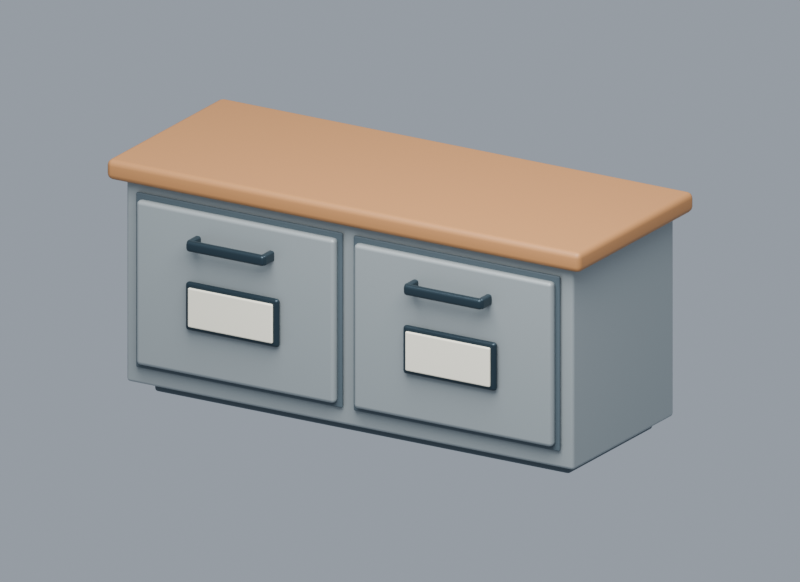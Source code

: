 # Source: ArchiveCabinet_v001.blend  (saved by Blender 5.2.44; exported with 4.5.12 LTS)
import bpy
from mathutils import Matrix  # noqa: F401  (used for matrix-valued properties, if any)

bpy.ops.wm.read_factory_settings(use_empty=True)
scene = bpy.context.scene
scene.name = 'Demo02_ArchiveCabinet_v001'

# ---- materials (node trees are filled in below, after node groups)
mat_d02_archiveenamel = bpy.data.materials.new('D02_ArchiveEnamel')
mat_d02_archiveenamel.diffuse_color = (0.31, 0.35, 0.36, 1.0)
mat_d02_archiveoak = bpy.data.materials.new('D02_ArchiveOak')
mat_d02_archiveoak.diffuse_color = (0.42, 0.19, 0.065, 1.0)
mat_d02_archiveshadow = bpy.data.materials.new('D02_ArchiveShadow')
mat_d02_archiveshadow.diffuse_color = (0.07, 0.1, 0.12, 1.0)
mat_d02_archivehandle = bpy.data.materials.new('D02_ArchiveHandle')
mat_d02_archivehandle.diffuse_color = (0.025, 0.045, 0.06, 1.0)
mat_d02_archivelabel = bpy.data.materials.new('D02_ArchiveLabel')
mat_d02_archivelabel.diffuse_color = (0.92, 0.88, 0.72, 1.0)

# ---- material node trees
mat_d02_archiveenamel.use_nodes = True; mat_d02_archiveenamel.node_tree.nodes.clear()
_N = mat_d02_archiveenamel.node_tree.nodes; _L = mat_d02_archiveenamel.node_tree.links
n0 = _N.new('ShaderNodeBsdfPrincipled'); n0.name = 'Principled BSDF'; n0.location = (-200, 100)
n0.inputs[0].default_value = (0.31, 0.35, 0.36, 1.0)
n0.inputs[1].default_value = 0.25
n0.inputs[2].default_value = 0.48
n0.inputs[10].default_value = 0.005
n1 = _N.new('ShaderNodeOutputMaterial'); n1.name = 'Material Output'; n1.location = (200, 100)
_L.new(n0.outputs[0], n1.inputs[0])
n1.is_active_output = True
mat_d02_archiveoak.use_nodes = True; mat_d02_archiveoak.node_tree.nodes.clear()
_N = mat_d02_archiveoak.node_tree.nodes; _L = mat_d02_archiveoak.node_tree.links
n0 = _N.new('ShaderNodeBsdfPrincipled'); n0.name = 'Principled BSDF'; n0.location = (-200, 100)
n0.inputs[0].default_value = (0.42, 0.19, 0.065, 1.0)
n0.inputs[10].default_value = 0.005
n1 = _N.new('ShaderNodeOutputMaterial'); n1.name = 'Material Output'; n1.location = (200, 100)
_L.new(n0.outputs[0], n1.inputs[0])
n1.is_active_output = True
mat_d02_archiveshadow.use_nodes = True; mat_d02_archiveshadow.node_tree.nodes.clear()
_N = mat_d02_archiveshadow.node_tree.nodes; _L = mat_d02_archiveshadow.node_tree.links
n0 = _N.new('ShaderNodeBsdfPrincipled'); n0.name = 'Principled BSDF'; n0.location = (-200, 100)
n0.inputs[0].default_value = (0.07, 0.1, 0.12, 1.0)
n0.inputs[2].default_value = 0.6
n0.inputs[10].default_value = 0.005
n1 = _N.new('ShaderNodeOutputMaterial'); n1.name = 'Material Output'; n1.location = (200, 100)
_L.new(n0.outputs[0], n1.inputs[0])
n1.is_active_output = True
mat_d02_archivehandle.use_nodes = True; mat_d02_archivehandle.node_tree.nodes.clear()
_N = mat_d02_archivehandle.node_tree.nodes; _L = mat_d02_archivehandle.node_tree.links
n0 = _N.new('ShaderNodeBsdfPrincipled'); n0.name = 'Principled BSDF'; n0.location = (-200, 100)
n0.inputs[0].default_value = (0.025, 0.045, 0.06, 1.0)
n0.inputs[1].default_value = 0.55
n0.inputs[2].default_value = 0.3
n0.inputs[10].default_value = 0.005
n1 = _N.new('ShaderNodeOutputMaterial'); n1.name = 'Material Output'; n1.location = (200, 100)
_L.new(n0.outputs[0], n1.inputs[0])
n1.is_active_output = True
mat_d02_archivelabel.use_nodes = True; mat_d02_archivelabel.node_tree.nodes.clear()
_N = mat_d02_archivelabel.node_tree.nodes; _L = mat_d02_archivelabel.node_tree.links
n0 = _N.new('ShaderNodeBsdfPrincipled'); n0.name = 'Principled BSDF'; n0.location = (-200, 100)
n0.inputs[0].default_value = (0.92, 0.88, 0.72, 1.0)
n0.inputs[2].default_value = 0.6
n0.inputs[10].default_value = 0.005
n1 = _N.new('ShaderNodeOutputMaterial'); n1.name = 'Material Output'; n1.location = (200, 100)
_L.new(n0.outputs[0], n1.inputs[0])
n1.is_active_output = True

# ---- world
world_archive_neutral_studio = bpy.data.worlds.new('Archive neutral studio'); scene.world = world_archive_neutral_studio
world_archive_neutral_studio.use_nodes = True; world_archive_neutral_studio.node_tree.nodes.clear()
_N = world_archive_neutral_studio.node_tree.nodes; _L = world_archive_neutral_studio.node_tree.links
n0 = _N.new('ShaderNodeBackground'); n0.name = 'Background'; n0.location = (-200, 100)
n0.inputs[0].default_value = (0.55, 0.62, 0.72, 1.0)
n0.inputs[1].default_value = 0.6
n1 = _N.new('ShaderNodeOutputWorld'); n1.name = 'World Output'; n1.location = (200, 100)
_L.new(n0.outputs[0], n1.inputs[0])
n1.is_active_output = True

# ---- cameras
cam_archive_carrier_inspection = bpy.data.cameras.new('Archive carrier inspection')
cam_archive_carrier_inspection.type = 'ORTHO'
cam_archive_carrier_inspection.ortho_scale = 2.8

# ---- lights
light_softbox = bpy.data.lights.new('Softbox', 'AREA')
light_softbox.energy = 500.0
light_softbox.size = 4.0

# ---- meshes
me_cube_001 = bpy.data.meshes.new('Cube.001')
me_cube_001.from_pydata([(-0.915, -0.34, -0.38), (-0.915, -0.34, 0.38), (-0.915, 0.34, -0.38), (-0.915, 0.34, 0.38), (0.915, -0.34, -0.38), (0.915, -0.34, 0.38), (0.915, 0.34, -0.38), (0.915, 0.34, 0.38)], [], [(0, 1, 3, 2), (2, 3, 7, 6), (6, 7, 5, 4), (4, 5, 1, 0), (2, 6, 4, 0), (7, 3, 1, 5)])
_uv = me_cube_001.uv_layers.new(name='UVMap')
_uv.uv.foreach_set('vector', [0.375, 0.0, 0.625, 0.0, 0.625, 0.25, 0.375, 0.25, 0.375, 0.25, 0.625, 0.25, 0.625, 0.5, 0.375, 0.5, 0.375, 0.5, 0.625, 0.5, 0.625, 0.75, 0.375, 0.75, 0.375, 0.75, 0.625, 0.75, 0.625, 1.0, 0.375, 1.0, 0.125, 0.5, 0.375, 0.5, 0.375, 0.75, 0.125, 0.75, 0.625, 0.5, 0.875, 0.5, 0.875, 0.75, 0.625, 0.75])
me_cube_001.materials.append(mat_d02_archiveenamel)
me_cube_001.update()
me_cube_002 = bpy.data.meshes.new('Cube.002')
me_cube_002.from_pydata([(-0.97, -0.39, -0.0375), (-0.97, -0.39, 0.0375), (-0.97, 0.39, -0.0375), (-0.97, 0.39, 0.0375), (0.97, -0.39, -0.0375), (0.97, -0.39, 0.0375), (0.97, 0.39, -0.0375), (0.97, 0.39, 0.0375)], [], [(0, 1, 3, 2), (2, 3, 7, 6), (6, 7, 5, 4), (4, 5, 1, 0), (2, 6, 4, 0), (7, 3, 1, 5)])
_uv = me_cube_002.uv_layers.new(name='UVMap')
_uv.uv.foreach_set('vector', [0.375, 0.0, 0.625, 0.0, 0.625, 0.25, 0.375, 0.25, 0.375, 0.25, 0.625, 0.25, 0.625, 0.5, 0.375, 0.5, 0.375, 0.5, 0.625, 0.5, 0.625, 0.75, 0.375, 0.75, 0.375, 0.75, 0.625, 0.75, 0.625, 1.0, 0.375, 1.0, 0.125, 0.5, 0.375, 0.5, 0.375, 0.75, 0.125, 0.75, 0.625, 0.5, 0.875, 0.5, 0.875, 0.75, 0.625, 0.75])
me_cube_002.materials.append(mat_d02_archiveoak)
me_cube_002.update()
me_cube_003 = bpy.data.meshes.new('Cube.003')
me_cube_003.from_pydata([(-0.85, -0.285, -0.05), (-0.85, -0.285, 0.05), (-0.85, 0.285, -0.05), (-0.85, 0.285, 0.05), (0.85, -0.285, -0.05), (0.85, -0.285, 0.05), (0.85, 0.285, -0.05), (0.85, 0.285, 0.05)], [], [(0, 1, 3, 2), (2, 3, 7, 6), (6, 7, 5, 4), (4, 5, 1, 0), (2, 6, 4, 0), (7, 3, 1, 5)])
_uv = me_cube_003.uv_layers.new(name='UVMap')
_uv.uv.foreach_set('vector', [0.375, 0.0, 0.625, 0.0, 0.625, 0.25, 0.375, 0.25, 0.375, 0.25, 0.625, 0.25, 0.625, 0.5, 0.375, 0.5, 0.375, 0.5, 0.625, 0.5, 0.625, 0.75, 0.375, 0.75, 0.375, 0.75, 0.625, 0.75, 0.625, 1.0, 0.375, 1.0, 0.125, 0.5, 0.375, 0.5, 0.375, 0.75, 0.125, 0.75, 0.625, 0.5, 0.875, 0.5, 0.875, 0.75, 0.625, 0.75])
me_cube_003.materials.append(mat_d02_archiveshadow)
me_cube_003.update()
me_cube_004 = bpy.data.meshes.new('Cube.004')
me_cube_004.from_pydata([(-0.422, -0.006, -0.325), (-0.422, -0.006, 0.325), (-0.422, 0.006, -0.325), (-0.422, 0.006, 0.325), (0.422, -0.006, -0.325), (0.422, -0.006, 0.325), (0.422, 0.006, -0.325), (0.422, 0.006, 0.325)], [], [(0, 1, 3, 2), (2, 3, 7, 6), (6, 7, 5, 4), (4, 5, 1, 0), (2, 6, 4, 0), (7, 3, 1, 5)])
_uv = me_cube_004.uv_layers.new(name='UVMap')
_uv.uv.foreach_set('vector', [0.375, 0.0, 0.625, 0.0, 0.625, 0.25, 0.375, 0.25, 0.375, 0.25, 0.625, 0.25, 0.625, 0.5, 0.375, 0.5, 0.375, 0.5, 0.625, 0.5, 0.625, 0.75, 0.375, 0.75, 0.375, 0.75, 0.625, 0.75, 0.625, 1.0, 0.375, 1.0, 0.125, 0.5, 0.375, 0.5, 0.375, 0.75, 0.125, 0.75, 0.625, 0.5, 0.875, 0.5, 0.875, 0.75, 0.625, 0.75])
me_cube_004.materials.append(mat_d02_archiveshadow)
me_cube_004.update()
me_cube_005 = bpy.data.meshes.new('Cube.005')
me_cube_005.from_pydata([(-0.406, -0.018, -0.305), (-0.406, -0.018, 0.305), (-0.406, 0.018, -0.305), (-0.406, 0.018, 0.305), (0.406, -0.018, -0.305), (0.406, -0.018, 0.305), (0.406, 0.018, -0.305), (0.406, 0.018, 0.305)], [], [(0, 1, 3, 2), (2, 3, 7, 6), (6, 7, 5, 4), (4, 5, 1, 0), (2, 6, 4, 0), (7, 3, 1, 5)])
_uv = me_cube_005.uv_layers.new(name='UVMap')
_uv.uv.foreach_set('vector', [0.375, 0.0, 0.625, 0.0, 0.625, 0.25, 0.375, 0.25, 0.375, 0.25, 0.625, 0.25, 0.625, 0.5, 0.375, 0.5, 0.375, 0.5, 0.625, 0.5, 0.625, 0.75, 0.375, 0.75, 0.375, 0.75, 0.625, 0.75, 0.625, 1.0, 0.375, 1.0, 0.125, 0.5, 0.375, 0.5, 0.375, 0.75, 0.125, 0.75, 0.625, 0.5, 0.875, 0.5, 0.875, 0.75, 0.625, 0.75])
me_cube_005.materials.append(mat_d02_archiveenamel)
me_cube_005.update()
me_cube_006 = bpy.data.meshes.new('Cube.006')
me_cube_006.from_pydata([(-0.19, -0.0125, -0.09), (-0.19, -0.0125, 0.09), (-0.19, 0.0125, -0.09), (-0.19, 0.0125, 0.09), (0.19, -0.0125, -0.09), (0.19, -0.0125, 0.09), (0.19, 0.0125, -0.09), (0.19, 0.0125, 0.09)], [], [(0, 1, 3, 2), (2, 3, 7, 6), (6, 7, 5, 4), (4, 5, 1, 0), (2, 6, 4, 0), (7, 3, 1, 5)])
_uv = me_cube_006.uv_layers.new(name='UVMap')
_uv.uv.foreach_set('vector', [0.375, 0.0, 0.625, 0.0, 0.625, 0.25, 0.375, 0.25, 0.375, 0.25, 0.625, 0.25, 0.625, 0.5, 0.375, 0.5, 0.375, 0.5, 0.625, 0.5, 0.625, 0.75, 0.375, 0.75, 0.375, 0.75, 0.625, 0.75, 0.625, 1.0, 0.375, 1.0, 0.125, 0.5, 0.375, 0.5, 0.375, 0.75, 0.125, 0.75, 0.625, 0.5, 0.875, 0.5, 0.875, 0.75, 0.625, 0.75])
me_cube_006.materials.append(mat_d02_archivehandle)
me_cube_006.update()
me_cube_007 = bpy.data.meshes.new('Cube.007')
me_cube_007.from_pydata([(-0.173, -0.006, -0.073), (-0.173, -0.006, 0.073), (-0.173, 0.006, -0.073), (-0.173, 0.006, 0.073), (0.173, -0.006, -0.073), (0.173, -0.006, 0.073), (0.173, 0.006, -0.073), (0.173, 0.006, 0.073)], [], [(0, 1, 3, 2), (2, 3, 7, 6), (6, 7, 5, 4), (4, 5, 1, 0), (2, 6, 4, 0), (7, 3, 1, 5)])
_uv = me_cube_007.uv_layers.new(name='UVMap')
_uv.uv.foreach_set('vector', [0.375, 0.0, 0.625, 0.0, 0.625, 0.25, 0.375, 0.25, 0.375, 0.25, 0.625, 0.25, 0.625, 0.5, 0.375, 0.5, 0.375, 0.5, 0.625, 0.5, 0.625, 0.75, 0.375, 0.75, 0.375, 0.75, 0.625, 0.75, 0.625, 1.0, 0.375, 1.0, 0.125, 0.5, 0.375, 0.5, 0.375, 0.75, 0.125, 0.75, 0.625, 0.5, 0.875, 0.5, 0.875, 0.75, 0.625, 0.75])
me_cube_007.materials.append(mat_d02_archivelabel)
me_cube_007.update()
me_cube_008 = bpy.data.meshes.new('Cube.008')
me_cube_008.from_pydata([(-0.0125, -0.0375, -0.02), (-0.0125, -0.0375, 0.02), (-0.0125, 0.0375, -0.02), (-0.0125, 0.0375, 0.02), (0.0125, -0.0375, -0.02), (0.0125, -0.0375, 0.02), (0.0125, 0.0375, -0.02), (0.0125, 0.0375, 0.02)], [], [(0, 1, 3, 2), (2, 3, 7, 6), (6, 7, 5, 4), (4, 5, 1, 0), (2, 6, 4, 0), (7, 3, 1, 5)])
_uv = me_cube_008.uv_layers.new(name='UVMap')
_uv.uv.foreach_set('vector', [0.375, 0.0, 0.625, 0.0, 0.625, 0.25, 0.375, 0.25, 0.375, 0.25, 0.625, 0.25, 0.625, 0.5, 0.375, 0.5, 0.375, 0.5, 0.625, 0.5, 0.625, 0.75, 0.375, 0.75, 0.375, 0.75, 0.625, 0.75, 0.625, 1.0, 0.375, 1.0, 0.125, 0.5, 0.375, 0.5, 0.375, 0.75, 0.125, 0.75, 0.625, 0.5, 0.875, 0.5, 0.875, 0.75, 0.625, 0.75])
me_cube_008.materials.append(mat_d02_archivehandle)
me_cube_008.update()
me_cube_009 = bpy.data.meshes.new('Cube.009')
me_cube_009.from_pydata([(-0.0125, -0.0375, -0.02), (-0.0125, -0.0375, 0.02), (-0.0125, 0.0375, -0.02), (-0.0125, 0.0375, 0.02), (0.0125, -0.0375, -0.02), (0.0125, -0.0375, 0.02), (0.0125, 0.0375, -0.02), (0.0125, 0.0375, 0.02)], [], [(0, 1, 3, 2), (2, 3, 7, 6), (6, 7, 5, 4), (4, 5, 1, 0), (2, 6, 4, 0), (7, 3, 1, 5)])
_uv = me_cube_009.uv_layers.new(name='UVMap')
_uv.uv.foreach_set('vector', [0.375, 0.0, 0.625, 0.0, 0.625, 0.25, 0.375, 0.25, 0.375, 0.25, 0.625, 0.25, 0.625, 0.5, 0.375, 0.5, 0.375, 0.5, 0.625, 0.5, 0.625, 0.75, 0.375, 0.75, 0.375, 0.75, 0.625, 0.75, 0.625, 1.0, 0.375, 1.0, 0.125, 0.5, 0.375, 0.5, 0.375, 0.75, 0.125, 0.75, 0.625, 0.5, 0.875, 0.5, 0.875, 0.75, 0.625, 0.75])
me_cube_009.materials.append(mat_d02_archivehandle)
me_cube_009.update()
me_cube_010 = bpy.data.meshes.new('Cube.010')
me_cube_010.from_pydata([(-0.16, -0.014, -0.02), (-0.16, -0.014, 0.02), (-0.16, 0.014, -0.02), (-0.16, 0.014, 0.02), (0.16, -0.014, -0.02), (0.16, -0.014, 0.02), (0.16, 0.014, -0.02), (0.16, 0.014, 0.02)], [], [(0, 1, 3, 2), (2, 3, 7, 6), (6, 7, 5, 4), (4, 5, 1, 0), (2, 6, 4, 0), (7, 3, 1, 5)])
_uv = me_cube_010.uv_layers.new(name='UVMap')
_uv.uv.foreach_set('vector', [0.375, 0.0, 0.625, 0.0, 0.625, 0.25, 0.375, 0.25, 0.375, 0.25, 0.625, 0.25, 0.625, 0.5, 0.375, 0.5, 0.375, 0.5, 0.625, 0.5, 0.625, 0.75, 0.375, 0.75, 0.375, 0.75, 0.625, 0.75, 0.625, 1.0, 0.375, 1.0, 0.125, 0.5, 0.375, 0.5, 0.375, 0.75, 0.125, 0.75, 0.625, 0.5, 0.875, 0.5, 0.875, 0.75, 0.625, 0.75])
me_cube_010.materials.append(mat_d02_archivehandle)
me_cube_010.update()
me_cube_011 = bpy.data.meshes.new('Cube.011')
me_cube_011.from_pydata([(-0.422, -0.006, -0.325), (-0.422, -0.006, 0.325), (-0.422, 0.006, -0.325), (-0.422, 0.006, 0.325), (0.422, -0.006, -0.325), (0.422, -0.006, 0.325), (0.422, 0.006, -0.325), (0.422, 0.006, 0.325)], [], [(0, 1, 3, 2), (2, 3, 7, 6), (6, 7, 5, 4), (4, 5, 1, 0), (2, 6, 4, 0), (7, 3, 1, 5)])
_uv = me_cube_011.uv_layers.new(name='UVMap')
_uv.uv.foreach_set('vector', [0.375, 0.0, 0.625, 0.0, 0.625, 0.25, 0.375, 0.25, 0.375, 0.25, 0.625, 0.25, 0.625, 0.5, 0.375, 0.5, 0.375, 0.5, 0.625, 0.5, 0.625, 0.75, 0.375, 0.75, 0.375, 0.75, 0.625, 0.75, 0.625, 1.0, 0.375, 1.0, 0.125, 0.5, 0.375, 0.5, 0.375, 0.75, 0.125, 0.75, 0.625, 0.5, 0.875, 0.5, 0.875, 0.75, 0.625, 0.75])
me_cube_011.materials.append(mat_d02_archiveshadow)
me_cube_011.update()
me_cube_012 = bpy.data.meshes.new('Cube.012')
me_cube_012.from_pydata([(-0.406, -0.018, -0.305), (-0.406, -0.018, 0.305), (-0.406, 0.018, -0.305), (-0.406, 0.018, 0.305), (0.406, -0.018, -0.305), (0.406, -0.018, 0.305), (0.406, 0.018, -0.305), (0.406, 0.018, 0.305)], [], [(0, 1, 3, 2), (2, 3, 7, 6), (6, 7, 5, 4), (4, 5, 1, 0), (2, 6, 4, 0), (7, 3, 1, 5)])
_uv = me_cube_012.uv_layers.new(name='UVMap')
_uv.uv.foreach_set('vector', [0.375, 0.0, 0.625, 0.0, 0.625, 0.25, 0.375, 0.25, 0.375, 0.25, 0.625, 0.25, 0.625, 0.5, 0.375, 0.5, 0.375, 0.5, 0.625, 0.5, 0.625, 0.75, 0.375, 0.75, 0.375, 0.75, 0.625, 0.75, 0.625, 1.0, 0.375, 1.0, 0.125, 0.5, 0.375, 0.5, 0.375, 0.75, 0.125, 0.75, 0.625, 0.5, 0.875, 0.5, 0.875, 0.75, 0.625, 0.75])
me_cube_012.materials.append(mat_d02_archiveenamel)
me_cube_012.update()
me_cube_013 = bpy.data.meshes.new('Cube.013')
me_cube_013.from_pydata([(-0.19, -0.0125, -0.09), (-0.19, -0.0125, 0.09), (-0.19, 0.0125, -0.09), (-0.19, 0.0125, 0.09), (0.19, -0.0125, -0.09), (0.19, -0.0125, 0.09), (0.19, 0.0125, -0.09), (0.19, 0.0125, 0.09)], [], [(0, 1, 3, 2), (2, 3, 7, 6), (6, 7, 5, 4), (4, 5, 1, 0), (2, 6, 4, 0), (7, 3, 1, 5)])
_uv = me_cube_013.uv_layers.new(name='UVMap')
_uv.uv.foreach_set('vector', [0.375, 0.0, 0.625, 0.0, 0.625, 0.25, 0.375, 0.25, 0.375, 0.25, 0.625, 0.25, 0.625, 0.5, 0.375, 0.5, 0.375, 0.5, 0.625, 0.5, 0.625, 0.75, 0.375, 0.75, 0.375, 0.75, 0.625, 0.75, 0.625, 1.0, 0.375, 1.0, 0.125, 0.5, 0.375, 0.5, 0.375, 0.75, 0.125, 0.75, 0.625, 0.5, 0.875, 0.5, 0.875, 0.75, 0.625, 0.75])
me_cube_013.materials.append(mat_d02_archivehandle)
me_cube_013.update()
me_cube_014 = bpy.data.meshes.new('Cube.014')
me_cube_014.from_pydata([(-0.173, -0.006, -0.073), (-0.173, -0.006, 0.073), (-0.173, 0.006, -0.073), (-0.173, 0.006, 0.073), (0.173, -0.006, -0.073), (0.173, -0.006, 0.073), (0.173, 0.006, -0.073), (0.173, 0.006, 0.073)], [], [(0, 1, 3, 2), (2, 3, 7, 6), (6, 7, 5, 4), (4, 5, 1, 0), (2, 6, 4, 0), (7, 3, 1, 5)])
_uv = me_cube_014.uv_layers.new(name='UVMap')
_uv.uv.foreach_set('vector', [0.375, 0.0, 0.625, 0.0, 0.625, 0.25, 0.375, 0.25, 0.375, 0.25, 0.625, 0.25, 0.625, 0.5, 0.375, 0.5, 0.375, 0.5, 0.625, 0.5, 0.625, 0.75, 0.375, 0.75, 0.375, 0.75, 0.625, 0.75, 0.625, 1.0, 0.375, 1.0, 0.125, 0.5, 0.375, 0.5, 0.375, 0.75, 0.125, 0.75, 0.625, 0.5, 0.875, 0.5, 0.875, 0.75, 0.625, 0.75])
me_cube_014.materials.append(mat_d02_archivelabel)
me_cube_014.update()
me_cube_015 = bpy.data.meshes.new('Cube.015')
me_cube_015.from_pydata([(-0.0125, -0.0375, -0.02), (-0.0125, -0.0375, 0.02), (-0.0125, 0.0375, -0.02), (-0.0125, 0.0375, 0.02), (0.0125, -0.0375, -0.02), (0.0125, -0.0375, 0.02), (0.0125, 0.0375, -0.02), (0.0125, 0.0375, 0.02)], [], [(0, 1, 3, 2), (2, 3, 7, 6), (6, 7, 5, 4), (4, 5, 1, 0), (2, 6, 4, 0), (7, 3, 1, 5)])
_uv = me_cube_015.uv_layers.new(name='UVMap')
_uv.uv.foreach_set('vector', [0.375, 0.0, 0.625, 0.0, 0.625, 0.25, 0.375, 0.25, 0.375, 0.25, 0.625, 0.25, 0.625, 0.5, 0.375, 0.5, 0.375, 0.5, 0.625, 0.5, 0.625, 0.75, 0.375, 0.75, 0.375, 0.75, 0.625, 0.75, 0.625, 1.0, 0.375, 1.0, 0.125, 0.5, 0.375, 0.5, 0.375, 0.75, 0.125, 0.75, 0.625, 0.5, 0.875, 0.5, 0.875, 0.75, 0.625, 0.75])
me_cube_015.materials.append(mat_d02_archivehandle)
me_cube_015.update()
me_cube_016 = bpy.data.meshes.new('Cube.016')
me_cube_016.from_pydata([(-0.0125, -0.0375, -0.02), (-0.0125, -0.0375, 0.02), (-0.0125, 0.0375, -0.02), (-0.0125, 0.0375, 0.02), (0.0125, -0.0375, -0.02), (0.0125, -0.0375, 0.02), (0.0125, 0.0375, -0.02), (0.0125, 0.0375, 0.02)], [], [(0, 1, 3, 2), (2, 3, 7, 6), (6, 7, 5, 4), (4, 5, 1, 0), (2, 6, 4, 0), (7, 3, 1, 5)])
_uv = me_cube_016.uv_layers.new(name='UVMap')
_uv.uv.foreach_set('vector', [0.375, 0.0, 0.625, 0.0, 0.625, 0.25, 0.375, 0.25, 0.375, 0.25, 0.625, 0.25, 0.625, 0.5, 0.375, 0.5, 0.375, 0.5, 0.625, 0.5, 0.625, 0.75, 0.375, 0.75, 0.375, 0.75, 0.625, 0.75, 0.625, 1.0, 0.375, 1.0, 0.125, 0.5, 0.375, 0.5, 0.375, 0.75, 0.125, 0.75, 0.625, 0.5, 0.875, 0.5, 0.875, 0.75, 0.625, 0.75])
me_cube_016.materials.append(mat_d02_archivehandle)
me_cube_016.update()
me_cube_017 = bpy.data.meshes.new('Cube.017')
me_cube_017.from_pydata([(-0.16, -0.014, -0.02), (-0.16, -0.014, 0.02), (-0.16, 0.014, -0.02), (-0.16, 0.014, 0.02), (0.16, -0.014, -0.02), (0.16, -0.014, 0.02), (0.16, 0.014, -0.02), (0.16, 0.014, 0.02)], [], [(0, 1, 3, 2), (2, 3, 7, 6), (6, 7, 5, 4), (4, 5, 1, 0), (2, 6, 4, 0), (7, 3, 1, 5)])
_uv = me_cube_017.uv_layers.new(name='UVMap')
_uv.uv.foreach_set('vector', [0.375, 0.0, 0.625, 0.0, 0.625, 0.25, 0.375, 0.25, 0.375, 0.25, 0.625, 0.25, 0.625, 0.5, 0.375, 0.5, 0.375, 0.5, 0.625, 0.5, 0.625, 0.75, 0.375, 0.75, 0.375, 0.75, 0.625, 0.75, 0.625, 1.0, 0.375, 1.0, 0.125, 0.5, 0.375, 0.5, 0.375, 0.75, 0.125, 0.75, 0.625, 0.5, 0.875, 0.5, 0.875, 0.75, 0.625, 0.75])
me_cube_017.materials.append(mat_d02_archivehandle)
me_cube_017.update()

# ---- objects
ob_archivecabinet = bpy.data.objects.new('ArchiveCabinet', None)
ob_cabinet_body = bpy.data.objects.new('Cabinet body', me_cube_001)
ob_oak_counter = bpy.data.objects.new('Oak counter', me_cube_002)
ob_dark_recessed_plinth = bpy.data.objects.new('Dark recessed plinth', me_cube_003)
ob_s_a_drawer_reveal = bpy.data.objects.new('S_A drawer reveal', me_cube_004)
ob_s_a_editable_drawer = bpy.data.objects.new('S_A editable drawer', None)
ob_s_a_drawer_face = bpy.data.objects.new('S_A drawer face', me_cube_005)
ob_s_a_label_bezel = bpy.data.objects.new('S_A label bezel', me_cube_006)
ob_s_a_blank_live_text_label_plate = bpy.data.objects.new('S_A blank live-text label plate', me_cube_007)
ob_s_a_pull_left = bpy.data.objects.new('S_A pull left', me_cube_008)
ob_s_a_pull_right = bpy.data.objects.new('S_A pull right', me_cube_009)
ob_s_a_pull_bar = bpy.data.objects.new('S_A pull bar', me_cube_010)
ob_s_b_drawer_reveal = bpy.data.objects.new('S_B drawer reveal', me_cube_011)
ob_s_b_editable_drawer = bpy.data.objects.new('S_B editable drawer', None)
ob_s_b_drawer_face = bpy.data.objects.new('S_B drawer face', me_cube_012)
ob_s_b_label_bezel = bpy.data.objects.new('S_B label bezel', me_cube_013)
ob_s_b_blank_live_text_label_plate = bpy.data.objects.new('S_B blank live-text label plate', me_cube_014)
ob_s_b_pull_left = bpy.data.objects.new('S_B pull left', me_cube_015)
ob_s_b_pull_right = bpy.data.objects.new('S_B pull right', me_cube_016)
ob_s_b_pull_bar = bpy.data.objects.new('S_B pull bar', me_cube_017)
ob_archive_carrier_inspection = bpy.data.objects.new('Archive carrier inspection', cam_archive_carrier_inspection)
ob_softbox = bpy.data.objects.new('Softbox', light_softbox)

# ---- transforms, parenting, visibility, modifiers, constraints
ob_archivecabinet.location = (0.0, 0.0, 0.0)
ob_cabinet_body.parent = ob_archivecabinet
ob_cabinet_body.location = (0.0, 0.0, 0.43)
_m = ob_cabinet_body.modifiers.new('Editable edge radius', 'BEVEL')
_m.width = 0.012
_m.width_pct = 0.012
_m.segments = 3
_m = ob_cabinet_body.modifiers.new('Corner normals', 'WEIGHTED_NORMAL')
ob_oak_counter.parent = ob_archivecabinet
ob_oak_counter.location = (0.0, 0.0, 0.84)
_m = ob_oak_counter.modifiers.new('Editable edge radius', 'BEVEL')
_m.width = 0.022
_m.width_pct = 0.022
_m.segments = 3
_m = ob_oak_counter.modifiers.new('Corner normals', 'WEIGHTED_NORMAL')
ob_dark_recessed_plinth.parent = ob_archivecabinet
ob_dark_recessed_plinth.location = (0.0, 0.025, 0.05)
_m = ob_dark_recessed_plinth.modifiers.new('Editable edge radius', 'BEVEL')
_m.width = 0.012
_m.width_pct = 0.012
_m.segments = 3
_m = ob_dark_recessed_plinth.modifiers.new('Corner normals', 'WEIGHTED_NORMAL')
ob_s_a_drawer_reveal.parent = ob_archivecabinet
ob_s_a_drawer_reveal.location = (-0.445, -0.349, 0.44)
_m = ob_s_a_drawer_reveal.modifiers.new('Editable edge radius', 'BEVEL')
_m.width = 0.006
_m.width_pct = 0.006
_m.segments = 3
_m = ob_s_a_drawer_reveal.modifiers.new('Corner normals', 'WEIGHTED_NORMAL')
ob_s_a_editable_drawer.parent = ob_archivecabinet
ob_s_a_editable_drawer.location = (0.0, 0.0, 0.0)
ob_s_a_drawer_face.parent = ob_s_a_editable_drawer
ob_s_a_drawer_face.location = (-0.445, -0.365, 0.44)
_m = ob_s_a_drawer_face.modifiers.new('Editable edge radius', 'BEVEL')
_m.width = 0.015
_m.width_pct = 0.015
_m.segments = 3
_m = ob_s_a_drawer_face.modifiers.new('Corner normals', 'WEIGHTED_NORMAL')
ob_s_a_label_bezel.parent = ob_s_a_editable_drawer
ob_s_a_label_bezel.location = (-0.445, -0.395, 0.4)
_m = ob_s_a_label_bezel.modifiers.new('Editable edge radius', 'BEVEL')
_m.width = 0.014
_m.width_pct = 0.014
_m.segments = 3
_m = ob_s_a_label_bezel.modifiers.new('Corner normals', 'WEIGHTED_NORMAL')
ob_s_a_blank_live_text_label_plate.parent = ob_s_a_editable_drawer
ob_s_a_blank_live_text_label_plate.location = (-0.445, -0.411, 0.4)
_m = ob_s_a_blank_live_text_label_plate.modifiers.new('Editable edge radius', 'BEVEL')
_m.width = 0.008
_m.width_pct = 0.008
_m.segments = 3
_m = ob_s_a_blank_live_text_label_plate.modifiers.new('Corner normals', 'WEIGHTED_NORMAL')
ob_s_a_pull_left.parent = ob_s_a_editable_drawer
ob_s_a_pull_left.location = (-0.595, -0.407, 0.64)
_m = ob_s_a_pull_left.modifiers.new('Editable edge radius', 'BEVEL')
_m.width = 0.009
_m.width_pct = 0.009
_m.segments = 3
_m = ob_s_a_pull_left.modifiers.new('Corner normals', 'WEIGHTED_NORMAL')
ob_s_a_pull_right.parent = ob_s_a_editable_drawer
ob_s_a_pull_right.location = (-0.295, -0.407, 0.64)
_m = ob_s_a_pull_right.modifiers.new('Editable edge radius', 'BEVEL')
_m.width = 0.009
_m.width_pct = 0.009
_m.segments = 3
_m = ob_s_a_pull_right.modifiers.new('Corner normals', 'WEIGHTED_NORMAL')
ob_s_a_pull_bar.parent = ob_s_a_editable_drawer
ob_s_a_pull_bar.location = (-0.445, -0.44, 0.64)
_m = ob_s_a_pull_bar.modifiers.new('Editable edge radius', 'BEVEL')
_m.width = 0.012
_m.width_pct = 0.012
_m.segments = 3
_m = ob_s_a_pull_bar.modifiers.new('Corner normals', 'WEIGHTED_NORMAL')
ob_s_b_drawer_reveal.parent = ob_archivecabinet
ob_s_b_drawer_reveal.location = (0.445, -0.349, 0.44)
_m = ob_s_b_drawer_reveal.modifiers.new('Editable edge radius', 'BEVEL')
_m.width = 0.006
_m.width_pct = 0.006
_m.segments = 3
_m = ob_s_b_drawer_reveal.modifiers.new('Corner normals', 'WEIGHTED_NORMAL')
ob_s_b_editable_drawer.parent = ob_archivecabinet
ob_s_b_editable_drawer.location = (0.0, 0.0, 0.0)
ob_s_b_drawer_face.parent = ob_s_b_editable_drawer
ob_s_b_drawer_face.location = (0.445, -0.365, 0.44)
_m = ob_s_b_drawer_face.modifiers.new('Editable edge radius', 'BEVEL')
_m.width = 0.015
_m.width_pct = 0.015
_m.segments = 3
_m = ob_s_b_drawer_face.modifiers.new('Corner normals', 'WEIGHTED_NORMAL')
ob_s_b_label_bezel.parent = ob_s_b_editable_drawer
ob_s_b_label_bezel.location = (0.445, -0.395, 0.4)
_m = ob_s_b_label_bezel.modifiers.new('Editable edge radius', 'BEVEL')
_m.width = 0.014
_m.width_pct = 0.014
_m.segments = 3
_m = ob_s_b_label_bezel.modifiers.new('Corner normals', 'WEIGHTED_NORMAL')
ob_s_b_blank_live_text_label_plate.parent = ob_s_b_editable_drawer
ob_s_b_blank_live_text_label_plate.location = (0.445, -0.411, 0.4)
_m = ob_s_b_blank_live_text_label_plate.modifiers.new('Editable edge radius', 'BEVEL')
_m.width = 0.008
_m.width_pct = 0.008
_m.segments = 3
_m = ob_s_b_blank_live_text_label_plate.modifiers.new('Corner normals', 'WEIGHTED_NORMAL')
ob_s_b_pull_left.parent = ob_s_b_editable_drawer
ob_s_b_pull_left.location = (0.295, -0.407, 0.64)
_m = ob_s_b_pull_left.modifiers.new('Editable edge radius', 'BEVEL')
_m.width = 0.009
_m.width_pct = 0.009
_m.segments = 3
_m = ob_s_b_pull_left.modifiers.new('Corner normals', 'WEIGHTED_NORMAL')
ob_s_b_pull_right.parent = ob_s_b_editable_drawer
ob_s_b_pull_right.location = (0.595, -0.407, 0.64)
_m = ob_s_b_pull_right.modifiers.new('Editable edge radius', 'BEVEL')
_m.width = 0.009
_m.width_pct = 0.009
_m.segments = 3
_m = ob_s_b_pull_right.modifiers.new('Corner normals', 'WEIGHTED_NORMAL')
ob_s_b_pull_bar.parent = ob_s_b_editable_drawer
ob_s_b_pull_bar.location = (0.445, -0.44, 0.64)
_m = ob_s_b_pull_bar.modifiers.new('Editable edge radius', 'BEVEL')
_m.width = 0.012
_m.width_pct = 0.012
_m.segments = 3
_m = ob_s_b_pull_bar.modifiers.new('Corner normals', 'WEIGHTED_NORMAL')
ob_archive_carrier_inspection.location = (2.0, -3.3, 1.8)
ob_archive_carrier_inspection.rotation_euler = (1.234, 4.882e-08, 0.5449)
ob_softbox.location = (1.0, -2.0, 4.0)
ob_softbox.rotation_euler = (0.5558, 3.93e-08, 0.4636)

# ---- collection membership
scene.collection.objects.link(ob_archivecabinet)
scene.collection.objects.link(ob_cabinet_body)
scene.collection.objects.link(ob_oak_counter)
scene.collection.objects.link(ob_dark_recessed_plinth)
scene.collection.objects.link(ob_s_a_drawer_reveal)
scene.collection.objects.link(ob_s_a_editable_drawer)
scene.collection.objects.link(ob_s_a_drawer_face)
scene.collection.objects.link(ob_s_a_label_bezel)
scene.collection.objects.link(ob_s_a_blank_live_text_label_plate)
scene.collection.objects.link(ob_s_a_pull_left)
scene.collection.objects.link(ob_s_a_pull_right)
scene.collection.objects.link(ob_s_a_pull_bar)
scene.collection.objects.link(ob_s_b_drawer_reveal)
scene.collection.objects.link(ob_s_b_editable_drawer)
scene.collection.objects.link(ob_s_b_drawer_face)
scene.collection.objects.link(ob_s_b_label_bezel)
scene.collection.objects.link(ob_s_b_blank_live_text_label_plate)
scene.collection.objects.link(ob_s_b_pull_left)
scene.collection.objects.link(ob_s_b_pull_right)
scene.collection.objects.link(ob_s_b_pull_bar)
scene.collection.objects.link(ob_archive_carrier_inspection)
scene.collection.objects.link(ob_softbox)

# ---- scene / render settings (as saved in the file)
scene.camera = ob_archive_carrier_inspection
scene.frame_start = 1; scene.frame_end = 250; scene.frame_set(1)
scene.render.engine = 'CYCLES'
scene.render.image_settings.exr_codec = 'NONE'
scene.render.resolution_x = 1100
scene.render.resolution_y = 800
scene.render.use_bake_clear = False
scene.render.bake_margin = 0
scene.render.bake_bias = 0.0
scene.render.bake_samples = 0
scene.render.simplify_subdivision_render = 0
scene.render.simplify_child_particles_render = 0.0
scene.render.compositor_device = 'GPU'
scene.cycles.samples = 16
scene.eevee.use_volume_custom_range = False
scene.eevee.gtao_distance = 0.0
scene.eevee.use_fast_gi = False
scene.eevee.fast_gi_thickness_near = 0.1
scene.eevee.fast_gi_thickness_far = 0.0
scene.eevee.ray_tracing_options.screen_trace_thickness = 0.1
bpy.context.view_layer.update()
